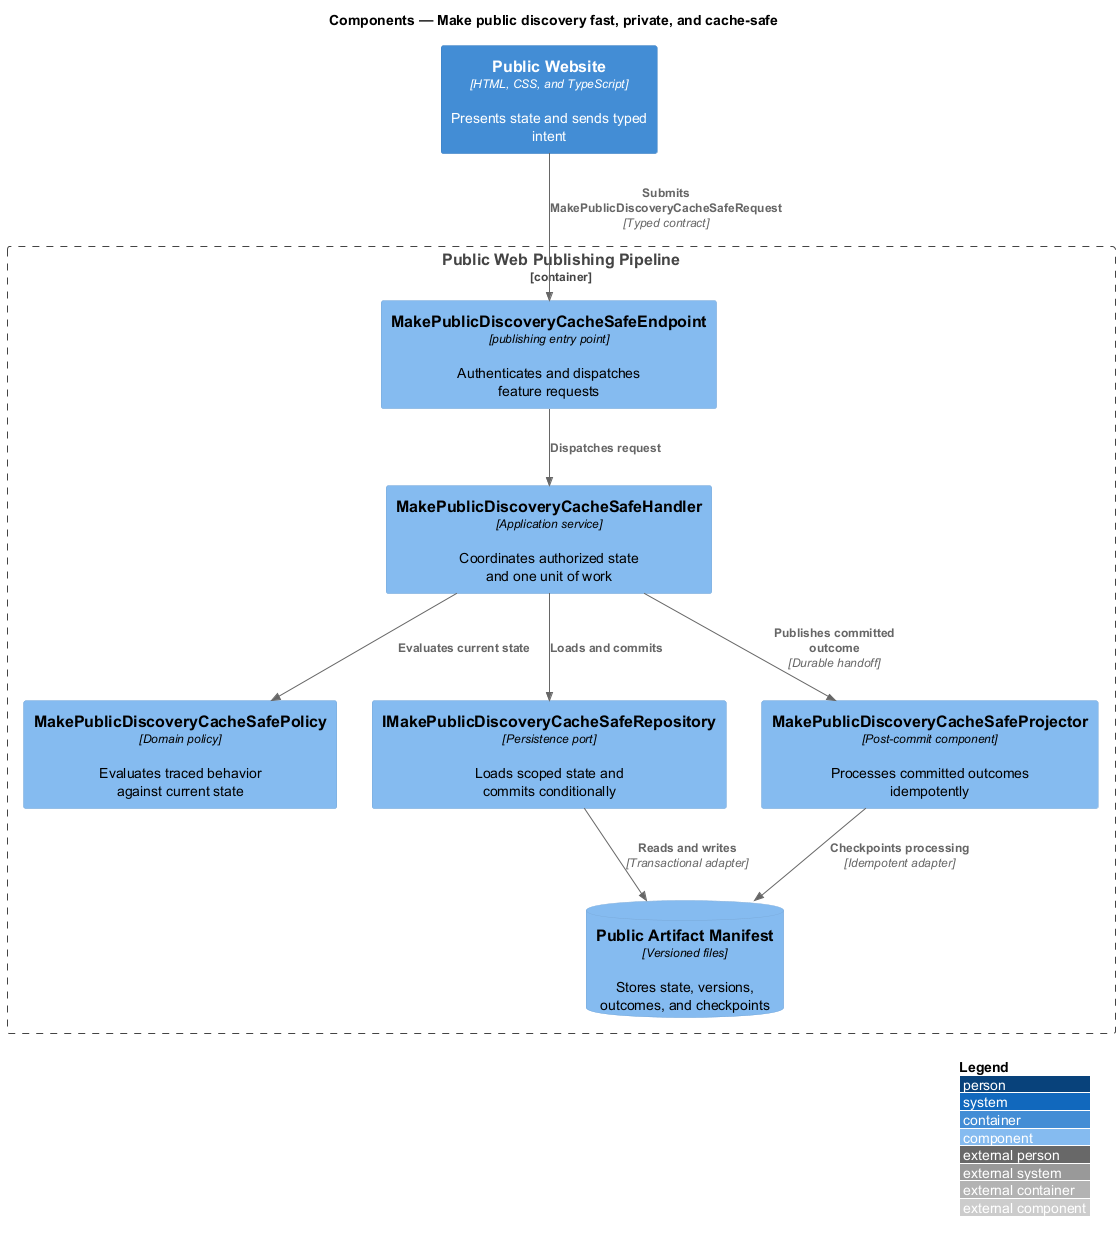

The diagram above was rendered by PlantUML. Its source (embedded in the PNG):
@startuml
!include <C4/C4_Component>
LAYOUT_WITH_LEGEND()
title Components — Make public discovery fast, private, and cache-safe

Container(frontend, "Public Website", "HTML, CSS, and TypeScript", "Presents state and sends typed intent")
Container_Boundary(backend, "Public Web Publishing Pipeline") {
  Component(endpoint, "MakePublicDiscoveryCacheSafeEndpoint", "publishing entry point", "Authenticates and dispatches feature requests")
  Component(handler, "MakePublicDiscoveryCacheSafeHandler", "Application service", "Coordinates authorized state and one unit of work")
  Component(policy, "MakePublicDiscoveryCacheSafePolicy", "Domain policy", "Evaluates traced behavior against current state")
  Component(repository, "IMakePublicDiscoveryCacheSafeRepository", "Persistence port", "Loads scoped state and commits conditionally")
  Component(projector, "MakePublicDiscoveryCacheSafeProjector", "Post-commit component", "Processes committed outcomes idempotently")
  ComponentDb(store, "Public Artifact Manifest", "Versioned files", "Stores state, versions, outcomes, and checkpoints")
}

Rel(frontend, endpoint, "Submits MakePublicDiscoveryCacheSafeRequest", "Typed contract")
Rel(endpoint, handler, "Dispatches request")
Rel(handler, policy, "Evaluates current state")
Rel(handler, repository, "Loads and commits")
Rel(repository, store, "Reads and writes", "Transactional adapter")
Rel(handler, projector, "Publishes committed outcome", "Durable handoff")
Rel(projector, store, "Checkpoints processing", "Idempotent adapter")
@enduml